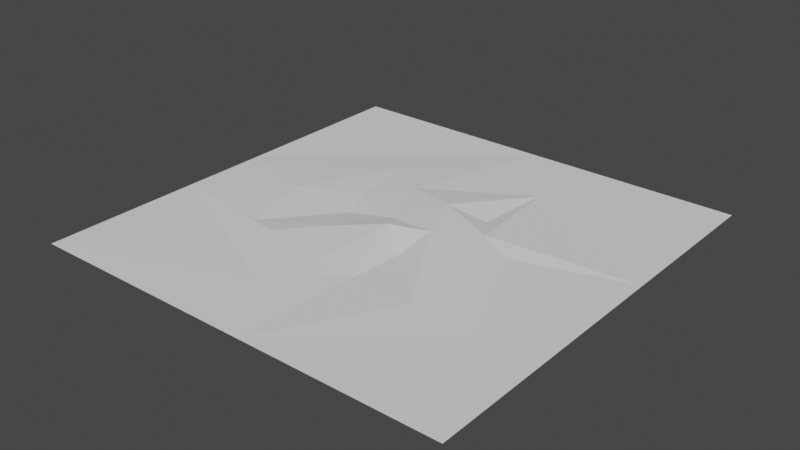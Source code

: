 # Source: Plains.blend  (saved by Blender 3.2.14; exported with 4.5.12 LTS)
import bpy
from mathutils import Matrix  # noqa: F401  (used for matrix-valued properties, if any)

bpy.ops.wm.read_factory_settings(use_empty=True)
scene = bpy.context.scene
scene.name = 'Scene'

# ---- collections
col_collection = bpy.data.collections.new('Collection'); scene.collection.children.link(col_collection)

# ---- world
world_world = bpy.data.worlds.new('World'); scene.world = world_world
world_world.use_nodes = True; world_world.node_tree.nodes.clear()
_N = world_world.node_tree.nodes; _L = world_world.node_tree.links
n0 = _N.new('ShaderNodeOutputWorld'); n0.name = 'World Output'; n0.location = (300, 300)
n1 = _N.new('ShaderNodeBackground'); n1.name = 'Background'; n1.location = (10, 300)
n1.inputs[0].default_value = (0.05088, 0.05088, 0.05088, 1.0)
_L.new(n1.outputs[0], n0.inputs[0])
n0.is_active_output = True
world_world.color = (0.05088, 0.05088, 0.05088)
world_world.use_sun_shadow = False
world_world.sun_shadow_jitter_overblur = 0.0

# ---- meshes
me_plane = bpy.data.meshes.new('Plane')
me_plane.from_pydata([(1.0, -1.0, 0.0), (-0.3698, -0.3829, 0.02524), (0.009852, 1.0, -8.089e-05), (-0.02711, -0.05844, 0.04021), (-1.0, 0.1433, -0.000743), (-0.2624, -0.01945, 0.001681), (0.1191, -0.4261, 0.0006989), (0.247, 0.2706, 0.005408), (-1.0, 1.0, -6.271e-07), (0.1509, 0.008207, 0.03745), (-0.1568, -0.6716, 0.008529), (0.421, -0.4409, 0.01065), (-0.5946, -0.0008221, 0.01914), (1.0, 1.0, 0.0), (-0.1725, 0.3092, 0.02414), (-1.0, -0.2579, -0.0002679), (-0.06842, 0.02245, 0.02305), (0.09284, -1.0, 0.0003017), (-0.06393, -0.445, 0.0104), (0.3321, 0.1371, 0.0267), (0.05958, 0.2468, 0.04048), (-0.3194, 0.1333, 0.01382), (-1.0, -1.0, -8.457e-05), (-0.513, -0.3423, 0.00918), (-0.2292, -0.2177, 0.02598), (-0.3642, 0.4625, 0.01167), (0.1372, -0.1778, -0.002181), (0.7096, -0.4529, 0.003265), (0.2742, 0.6262, 0.003829), (0.4948, 0.06067, 0.006924), (1.0, 0.2303, 0.000135)], [], [(0, 30, 27), (10, 1, 15), (10, 6, 18), (29, 30, 19), (7, 28, 20), (27, 9, 11), (30, 13, 28), (23, 5, 12), (23, 24, 5), (6, 26, 3), (17, 6, 10), (17, 27, 11), (1, 23, 15), (15, 23, 4), (17, 10, 22), (5, 16, 21), (28, 2, 14), (9, 19, 20), (19, 28, 7), (12, 4, 23), (9, 27, 19), (30, 29, 27), (24, 16, 5), (3, 16, 24), (27, 29, 19), (28, 13, 2), (19, 7, 20), (16, 20, 14), (25, 2, 4), (1, 10, 18), (17, 11, 6), (3, 24, 18, 6), (26, 6, 11, 9), (14, 2, 25), (5, 21, 12), (16, 3, 9, 20), (3, 26, 9), (0, 27, 17), (22, 10, 15), (16, 14, 21), (12, 21, 25), (21, 14, 25), (24, 23, 1, 18), (14, 20, 28), (30, 28, 19), (4, 12, 25), (4, 2, 8)])
_uv = me_plane.uv_layers.new(name='UVMap')
_uv.uv.foreach_set('vector', [1.0, 0.0, 0.9324, 0.6034, 0.8229, 0.2698, 0.4227, 0.1727, 0.3207, 0.3078, -0.03869, 0.2887, 0.4227, 0.1727, 0.5644, 0.2803, 0.4338, 0.2911, 0.7414, 0.5287, 0.9324, 0.6034, 0.6542, 0.5662, 0.625, 0.6353, 0.6466, 0.8027, 0.5342, 0.6173, 0.8229, 0.2698, 0.5672, 0.4953, 0.685, 0.2823, 0.9324, 0.6034, 1.0, 1.0, 0.6466, 0.8027, 0.2425, 0.3686, 0.367, 0.492, 0.2218, 0.4989, 0.2425, 0.3686, 0.3827, 0.378, 0.367, 0.492, 0.5644, 0.2803, 0.574, 0.4093, 0.5, 0.4695, 0.5104, 0.04858, 0.5644, 0.2803, 0.4227, 0.1727, 0.5104, 0.04858, 0.8229, 0.2698, 0.685, 0.2823, 0.3207, 0.3078, 0.2425, 0.3686, -0.03869, 0.2887, -0.03869, 0.2887, 0.2425, 0.3686, 0.02884, 0.5754, 0.5104, 0.04858, 0.4227, 0.1727, 2.545e-08, -2.484e-09, 0.367, 0.492, 0.4536, 0.5086, 0.3459, 0.5663, 0.6466, 0.8027, 0.4615, 0.9476, 0.423, 0.6686, 0.5672, 0.4953, 0.6542, 0.5662, 0.5342, 0.6173, 0.6542, 0.5662, 0.6466, 0.8027, 0.625, 0.6353, 0.2218, 0.4989, 0.02884, 0.5754, 0.2425, 0.3686, 0.5672, 0.4953, 0.8229, 0.2698, 0.6542, 0.5662, 0.9324, 0.6034, 0.7414, 0.5287, 0.8229, 0.2698, 0.3827, 0.378, 0.4536, 0.5086, 0.367, 0.492, 0.5, 0.4695, 0.4536, 0.5086, 0.3827, 0.378, 0.8229, 0.2698, 0.7414, 0.5287, 0.6542, 0.5662, 0.6466, 0.8027, 1.0, 1.0, 0.4615, 0.9476, 0.6542, 0.5662, 0.625, 0.6353, 0.5342, 0.6173, 0.4536, 0.5086, 0.5342, 0.6173, 0.423, 0.6686, 0.2987, 0.7278, 0.4615, 0.9476, 0.02884, 0.5754, 0.3207, 0.3078, 0.4227, 0.1727, 0.4338, 0.2911, 0.5104, 0.04858, 0.685, 0.2823, 0.5644, 0.2803, 0.5, 0.4695, 0.3827, 0.378, 0.4338, 0.2911, 0.5644, 0.2803, 0.574, 0.4093, 0.5644, 0.2803, 0.685, 0.2823, 0.5672, 0.4953, 0.423, 0.6686, 0.4615, 0.9476, 0.2987, 0.7278, 0.367, 0.492, 0.3459, 0.5663, 0.2218, 0.4989, 0.4536, 0.5086, 0.5, 0.4695, 0.5672, 0.4953, 0.5342, 0.6173, 0.5, 0.4695, 0.574, 0.4093, 0.5672, 0.4953, 1.0, 0.0, 0.8229, 0.2698, 0.5104, 0.04858, 2.545e-08, -2.484e-09, 0.4227, 0.1727, -0.03869, 0.2887, 0.4536, 0.5086, 0.423, 0.6686, 0.3459, 0.5663, 0.2218, 0.4989, 0.3459, 0.5663, 0.2987, 0.7278, 0.3459, 0.5663, 0.423, 0.6686, 0.2987, 0.7278, 0.3827, 0.378, 0.2425, 0.3686, 0.3207, 0.3078, 0.4338, 0.2911, 0.423, 0.6686, 0.5342, 0.6173, 0.6466, 0.8027, 0.9324, 0.6034, 0.6466, 0.8027, 0.6542, 0.5662, 0.02884, 0.5754, 0.2218, 0.4989, 0.2987, 0.7278, 0.02884, 0.5754, 0.4615, 0.9476, 0.0, 1.0])
me_plane.update()

# ---- objects
ob_plains = bpy.data.objects.new('Plains', me_plane)

# ---- transforms, parenting, visibility, modifiers, constraints
ob_plains.location = (0.0, 0.0, 0.0)
ob_plains.scale = (5.0, 5.0, 5.0)

# ---- collection membership
col_collection.objects.link(ob_plains)

# ---- scene / render settings (as saved in the file)
scene.frame_start = 1; scene.frame_end = 250; scene.frame_set(1)
scene.render.engine = 'BLENDER_EEVEE_NEXT'
scene.cycles.sampling_pattern = 'TABULATED_SOBOL'
scene.cycles.use_light_tree = False
scene.view_settings.view_transform = 'Filmic'
bpy.context.view_layer.update()

# ---- added for rendering (the .blend has no active camera and no usable light): camera, sun
cam_auto = bpy.data.cameras.new('AutoCamera')
cam_auto.lens = 50.0
cam_auto.sensor_width = 36.0
cam_auto.clip_end = 1000.0
ob_auto_camera = bpy.data.objects.new('AutoCamera', cam_auto)
scene.collection.objects.link(ob_auto_camera)
ob_auto_camera.location = (13.0861, -15.7034, 10.5647)
ob_auto_camera.rotation_euler = (1.09748, -7.21219e-08, 0.694738)
scene.camera = ob_auto_camera
light_auto_sun = bpy.data.lights.new('AutoSun', 'SUN')
light_auto_sun.energy = 3.0
light_auto_sun.angle = 0.0523599
ob_auto_sun = bpy.data.objects.new('AutoSun', light_auto_sun)
scene.collection.objects.link(ob_auto_sun)
ob_auto_sun.rotation_euler = (0.872665, 0.174533, 0.523599)
bpy.context.view_layer.update()
